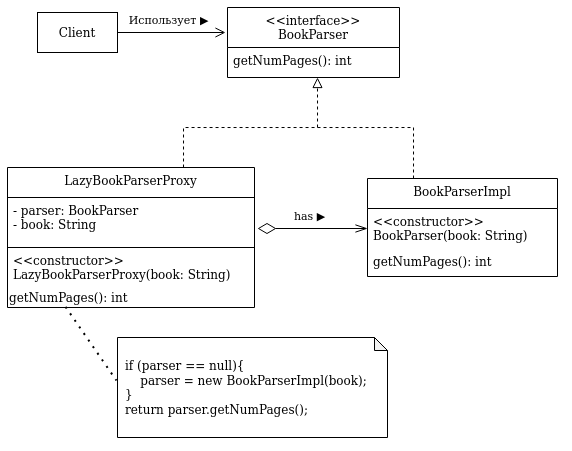

The diagram above was exported from draw.io. Its source (the exported page's mxGraphModel, read from the mxfile embedded in the PNG):
<mxGraphModel dx="941" dy="531" grid="1" gridSize="10" guides="1" tooltips="1" connect="1" arrows="1" fold="1" page="1" pageScale="1" pageWidth="1600" pageHeight="1200" math="0" shadow="0">
  <root>
    <mxCell id="GSP101DJp-EjPJDVcycL-0" />
    <mxCell id="GSP101DJp-EjPJDVcycL-1" parent="GSP101DJp-EjPJDVcycL-0" />
    <mxCell id="GSP101DJp-EjPJDVcycL-2" style="edgeStyle=orthogonalEdgeStyle;rounded=0;orthogonalLoop=1;jettySize=auto;html=1;endArrow=open;endFill=0;endSize=8;" edge="1" parent="GSP101DJp-EjPJDVcycL-1" source="GSP101DJp-EjPJDVcycL-4">
      <mxGeometry relative="1" as="geometry">
        <mxPoint x="288" y="705" as="targetPoint" />
      </mxGeometry>
    </mxCell>
    <mxCell id="GSP101DJp-EjPJDVcycL-3" value="Использует ▶" style="edgeLabel;html=1;align=center;verticalAlign=middle;resizable=0;points=[];" vertex="1" connectable="0" parent="GSP101DJp-EjPJDVcycL-2">
      <mxGeometry x="-0.3148" y="4" relative="1" as="geometry">
        <mxPoint x="13" y="-9" as="offset" />
      </mxGeometry>
    </mxCell>
    <mxCell id="GSP101DJp-EjPJDVcycL-4" value="Client" style="rounded=0;whiteSpace=wrap;html=1;" vertex="1" parent="GSP101DJp-EjPJDVcycL-1">
      <mxGeometry x="100" y="685" width="80" height="40" as="geometry" />
    </mxCell>
    <mxCell id="GSP101DJp-EjPJDVcycL-5" value="&lt;&lt;interface&gt;&gt;&#10;BookParser" style="swimlane;fontStyle=0;align=center;verticalAlign=top;childLayout=stackLayout;horizontal=1;startSize=40;horizontalStack=0;resizeParent=1;resizeLast=0;collapsible=1;marginBottom=0;rounded=0;shadow=0;strokeWidth=1;" vertex="1" parent="GSP101DJp-EjPJDVcycL-1">
      <mxGeometry x="290" y="680" width="172" height="70" as="geometry">
        <mxRectangle x="230" y="140" width="160" height="26" as="alternateBounds" />
      </mxGeometry>
    </mxCell>
    <mxCell id="GSP101DJp-EjPJDVcycL-6" value="getNumPages(): int" style="text;align=left;verticalAlign=top;spacingLeft=4;spacingRight=4;overflow=hidden;rotatable=0;points=[[0,0.5],[1,0.5]];portConstraint=eastwest;" vertex="1" parent="GSP101DJp-EjPJDVcycL-5">
      <mxGeometry y="40" width="172" height="26" as="geometry" />
    </mxCell>
    <mxCell id="GSP101DJp-EjPJDVcycL-7" style="edgeStyle=orthogonalEdgeStyle;rounded=0;orthogonalLoop=1;jettySize=auto;html=1;endArrow=block;endFill=0;endSize=8;dashed=1;" edge="1" parent="GSP101DJp-EjPJDVcycL-1" source="GSP101DJp-EjPJDVcycL-8">
      <mxGeometry relative="1" as="geometry">
        <mxPoint x="380" y="750" as="targetPoint" />
        <Array as="points">
          <mxPoint x="246" y="800" />
          <mxPoint x="380" y="800" />
        </Array>
      </mxGeometry>
    </mxCell>
    <mxCell id="GSP101DJp-EjPJDVcycL-8" value="LazyBookParserProxy" style="swimlane;fontStyle=0;align=center;verticalAlign=top;childLayout=stackLayout;horizontal=1;startSize=30;horizontalStack=0;resizeParent=1;resizeLast=0;collapsible=1;marginBottom=0;rounded=0;shadow=0;strokeWidth=1;" vertex="1" parent="GSP101DJp-EjPJDVcycL-1">
      <mxGeometry x="70" y="840" width="247" height="140" as="geometry">
        <mxRectangle x="230" y="140" width="160" height="26" as="alternateBounds" />
      </mxGeometry>
    </mxCell>
    <mxCell id="GSP101DJp-EjPJDVcycL-9" value="- parser: BookParser&#10;- book: String&#10;" style="text;align=left;verticalAlign=top;spacingLeft=4;spacingRight=4;overflow=hidden;rotatable=0;points=[[0,0.5],[1,0.5]];portConstraint=eastwest;strokeColor=#000000;" vertex="1" parent="GSP101DJp-EjPJDVcycL-8">
      <mxGeometry y="30" width="247" height="50" as="geometry" />
    </mxCell>
    <mxCell id="GSP101DJp-EjPJDVcycL-17" value="&lt;&lt;constructor&gt;&gt;&#10;LazyBookParserProxy(book: String)&#10;" style="text;align=left;verticalAlign=top;spacingLeft=4;spacingRight=4;overflow=hidden;rotatable=0;points=[[0,0.5],[1,0.5]];portConstraint=eastwest;" vertex="1" parent="GSP101DJp-EjPJDVcycL-8">
      <mxGeometry y="80" width="247" height="40" as="geometry" />
    </mxCell>
    <mxCell id="GSP101DJp-EjPJDVcycL-15" value="getNumPages(): int" style="text;html=1;align=left;verticalAlign=middle;resizable=0;points=[];autosize=1;strokeColor=none;" vertex="1" parent="GSP101DJp-EjPJDVcycL-8">
      <mxGeometry y="120" width="247" height="20" as="geometry" />
    </mxCell>
    <mxCell id="GSP101DJp-EjPJDVcycL-10" style="edgeStyle=orthogonalEdgeStyle;rounded=0;orthogonalLoop=1;jettySize=auto;html=1;endArrow=none;endFill=0;endSize=8;dashed=1;" edge="1" parent="GSP101DJp-EjPJDVcycL-1" source="GSP101DJp-EjPJDVcycL-11">
      <mxGeometry relative="1" as="geometry">
        <mxPoint x="380" y="800" as="targetPoint" />
        <Array as="points">
          <mxPoint x="476" y="800" />
          <mxPoint x="380" y="800" />
        </Array>
      </mxGeometry>
    </mxCell>
    <mxCell id="GSP101DJp-EjPJDVcycL-11" value="BookParserImpl" style="swimlane;fontStyle=0;align=center;verticalAlign=top;childLayout=stackLayout;horizontal=1;startSize=30;horizontalStack=0;resizeParent=1;resizeLast=0;collapsible=1;marginBottom=0;rounded=0;shadow=0;strokeWidth=1;" vertex="1" parent="GSP101DJp-EjPJDVcycL-1">
      <mxGeometry x="430" y="851" width="190" height="98" as="geometry">
        <mxRectangle x="230" y="140" width="160" height="26" as="alternateBounds" />
      </mxGeometry>
    </mxCell>
    <mxCell id="GSP101DJp-EjPJDVcycL-16" value="&lt;&lt;constructor&gt;&gt;&#10;BookParser(book: String)&#10;" style="text;align=left;verticalAlign=top;spacingLeft=4;spacingRight=4;overflow=hidden;rotatable=0;points=[[0,0.5],[1,0.5]];portConstraint=eastwest;" vertex="1" parent="GSP101DJp-EjPJDVcycL-11">
      <mxGeometry y="30" width="190" height="40" as="geometry" />
    </mxCell>
    <mxCell id="GSP101DJp-EjPJDVcycL-12" value="getNumPages(): int" style="text;align=left;verticalAlign=top;spacingLeft=4;spacingRight=4;overflow=hidden;rotatable=0;points=[[0,0.5],[1,0.5]];portConstraint=eastwest;" vertex="1" parent="GSP101DJp-EjPJDVcycL-11">
      <mxGeometry y="70" width="190" height="26" as="geometry" />
    </mxCell>
    <mxCell id="GSP101DJp-EjPJDVcycL-13" style="edgeStyle=orthogonalEdgeStyle;rounded=0;orthogonalLoop=1;jettySize=auto;html=1;endArrow=openThin;endFill=0;endSize=10;startArrow=diamondThin;startFill=0;startSize=16;" edge="1" parent="GSP101DJp-EjPJDVcycL-1">
      <mxGeometry relative="1" as="geometry">
        <mxPoint x="320" y="901" as="sourcePoint" />
        <mxPoint x="430" y="901" as="targetPoint" />
      </mxGeometry>
    </mxCell>
    <mxCell id="GSP101DJp-EjPJDVcycL-14" value="has ▶" style="edgeLabel;html=1;align=center;verticalAlign=middle;resizable=0;points=[];" vertex="1" connectable="0" parent="GSP101DJp-EjPJDVcycL-13">
      <mxGeometry x="-0.3061" y="3" relative="1" as="geometry">
        <mxPoint x="14" y="-10" as="offset" />
      </mxGeometry>
    </mxCell>
    <mxCell id="GSP101DJp-EjPJDVcycL-18" value="&lt;div&gt;if (parser == null){&lt;/div&gt;&lt;div&gt;&amp;nbsp;&amp;nbsp;&amp;nbsp; parser = new BookParserImpl(book);&lt;/div&gt;&lt;div&gt;}&lt;/div&gt;&lt;div&gt;return parser.getNumPages();&lt;br&gt;&lt;/div&gt;" style="shape=note;whiteSpace=wrap;html=1;backgroundOutline=1;darkOpacity=0.05;strokeColor=#000000;align=left;size=13;spacingLeft=6;" vertex="1" parent="GSP101DJp-EjPJDVcycL-1">
      <mxGeometry x="180" y="1010" width="270" height="100" as="geometry" />
    </mxCell>
    <mxCell id="GSP101DJp-EjPJDVcycL-20" value="" style="endArrow=none;dashed=1;html=1;dashPattern=1 3;strokeWidth=2;startSize=16;endSize=10;entryX=-0.004;entryY=0.43;entryDx=0;entryDy=0;entryPerimeter=0;exitX=0.235;exitY=0.967;exitDx=0;exitDy=0;exitPerimeter=0;" edge="1" parent="GSP101DJp-EjPJDVcycL-1" source="GSP101DJp-EjPJDVcycL-15" target="GSP101DJp-EjPJDVcycL-18">
      <mxGeometry width="50" height="50" relative="1" as="geometry">
        <mxPoint x="90" y="1040" as="sourcePoint" />
        <mxPoint x="160" y="1030" as="targetPoint" />
      </mxGeometry>
    </mxCell>
  </root>
</mxGraphModel>